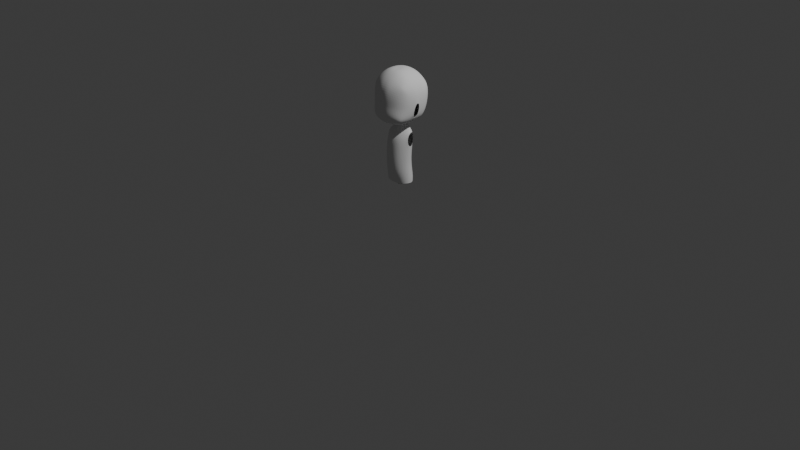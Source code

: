 # Source: Untitled.blend  (saved by Blender 4.5.91; exported with 4.5.12 LTS)
import bpy
from mathutils import Matrix  # noqa: F401  (used for matrix-valued properties, if any)

bpy.ops.wm.read_factory_settings(use_empty=True)
scene = bpy.context.scene
scene.name = 'Scene'

# ---- collections
col_collection = bpy.data.collections.new('Collection'); scene.collection.children.link(col_collection)

# ---- world
world_world = bpy.data.worlds.new('World'); scene.world = world_world
world_world.use_nodes = True; world_world.node_tree.nodes.clear()
_N = world_world.node_tree.nodes; _L = world_world.node_tree.links
n0 = _N.new('ShaderNodeOutputWorld'); n0.name = 'World Output'; n0.location = (200, 100)
n1 = _N.new('ShaderNodeBackground'); n1.name = 'Background'; n1.location = (-200, 100)
n1.inputs[0].default_value = (0.05088, 0.05088, 0.05088, 1.0)
_L.new(n1.outputs[0], n0.inputs[0])
n0.is_active_output = True
world_world.color = (0.05088, 0.05088, 0.05088)
world_world.sun_shadow_jitter_overblur = 0.0

# ---- cameras
cam_camera = bpy.data.cameras.new('Camera')
cam_camera.clip_end = 100.0
cam_camera.ortho_scale = 7.314

# ---- lights
light_light = bpy.data.lights.new('Light', 'POINT')
light_light.energy = 1000.0
light_light.shadow_soft_size = 0.1

# ---- meshes
me_plane_001 = bpy.data.meshes.new('Plane.001')
me_plane_001.from_pydata([(0.0, 0.008247, 1.448), (0.04225, 0.008607, 1.446), (0.0, -0.009192, 1.361), (0.03961, -0.008385, 1.359), (0.0921, 0.02091, 1.436), (0.08776, 0.0048, 1.351), (0.1512, 0.0456, 1.419), (0.1464, 0.0333, 1.34), (0.1951, 0.07607, 1.328), (0.1974, 0.08349, 1.4), (0.1579, 0.07549, 1.48), (0.1963, 0.09405, 1.449), (0.09955, 0.05984, 1.505), (0.04716, 0.05178, 1.517), (0.0, 0.05142, 1.521), (0.0, -0.01269, 1.274), (0.03897, -0.01051, 1.271), (0.142, 0.0319, 1.261), (0.08596, 0.003419, 1.266), (0.1891, 0.07332, 1.256), (0.0, -0.01635, 1.206), (0.03881, -0.01543, 1.204), (0.08456, -0.003456, 1.202), (0.0, -0.009211, 1.149), (0.03908, -0.009291, 1.148), (0.03986, 0.02477, 1.099), (0.0, 0.02436, 1.099), (0.139, 0.02374, 1.202), (0.08429, 0.0009182, 1.149), (0.1849, 0.06553, 1.202), (0.1373, 0.02373, 1.154), (0.1801, 0.0598, 1.158), (0.08469, 0.03289, 1.103), (0.1357, 0.04698, 1.113), (0.1714, 0.06367, 1.127), (0.05012, 0.1076, 1.568), (0.0, 0.1065, 1.572), (0.1059, 0.1129, 1.553), (0.1665, 0.1221, 1.517), (0.2114, 0.1309, 1.46), (0.2261, 0.1307, 1.391), (0.226, 0.1265, 1.316), (0.2187, 0.1219, 1.249), (0.2114, 0.1153, 1.2), (0.2014, 0.1093, 1.155), (0.1792, 0.103, 1.116), (0.1366, 0.09411, 1.088), (0.08179, 0.09031, 1.071), (0.03823, 0.08311, 1.064), (0.2379, 0.3225, 1.236), (0.05187, 0.1572, 1.593), (0.0, 0.1555, 1.593), (0.05212, 0.2025, 1.599), (0.0, 0.1999, 1.594), (0.05212, 0.2525, 1.602), (0.0, 0.2519, 1.603), (0.05212, 0.3108, 1.592), (0.0, 0.3113, 1.597), (0.05212, 0.371, 1.567), (0.0, 0.3715, 1.571), (0.05212, 0.428, 1.515), (0.0, 0.4283, 1.519), (0.0522, 0.4667, 1.44), (0.0, 0.4671, 1.443), (0.1092, 0.1605, 1.575), (0.1101, 0.2039, 1.582), (0.1105, 0.2515, 1.582), (0.2391, 0.2761, 1.231), (0.1105, 0.3656, 1.55), (0.1105, 0.4189, 1.502), (0.1102, 0.4549, 1.431), (0.1714, 0.1667, 1.534), (0.1746, 0.2063, 1.538), (0.1768, 0.2498, 1.538), (0.1773, 0.301, 1.531), (0.1773, 0.3545, 1.514), (0.1105, 0.3073, 1.573), (0.2401, 0.2531, 1.233), (0.2301, 0.243, 1.183), (0.225, 0.2197, 1.167), (0.1758, 0.4007, 1.477), (0.1769, 0.4271, 1.413), (0.2212, 0.1737, 1.467), (0.2262, 0.2115, 1.467), (0.2272, 0.2497, 1.466), (0.2272, 0.2945, 1.463), (0.2258, 0.3419, 1.458), (0.217, 0.3804, 1.448), (0.2256, 0.3861, 1.393), (0.0, 0.08126, 1.063), (0.03087, 0.1555, 1.048), (0.06934, 0.1748, 1.055), (0.1337, 0.1609, 1.075), (0.1837, 0.1607, 1.109), (0.2123, 0.1697, 1.153), (0.2223, 0.1641, 1.198), (0.231, 0.1678, 1.247), (0.2393, 0.1748, 1.31), (0.24, 0.1768, 1.389), (0.2467, 0.2141, 1.385), (0.2475, 0.2473, 1.385), (0.2476, 0.2871, 1.385), (0.2453, 0.3347, 1.387), (0.2473, 0.2126, 1.304), (0.2398, 0.1955, 1.247), (0.2322, 0.1903, 1.202), (0.2267, 0.1965, 1.173), (0.2483, 0.2469, 1.303), (0.2484, 0.2817, 1.306), (0.2463, 0.3296, 1.31), (0.2248, 0.3848, 1.317), (0.1749, 0.4341, 1.333), (0.1083, 0.4674, 1.347), (0.2139, 0.216, 1.147), (0.1868, 0.2145, 1.11), (0.1377, 0.216, 1.076), (0.08489, 0.2203, 1.06), (0.2235, 0.2604, 1.168), (0.1475, 0.2657, 1.088), (0.1948, 0.2634, 1.122), (0.2243, 0.3134, 1.175), (0.2031, 0.3108, 1.136), (0.1729, 0.3169, 1.113), (0.2182, 0.3767, 1.244), (0.2073, 0.3631, 1.182), (0.192, 0.3454, 1.142), (0.1071, 0.4576, 1.265), (0.1724, 0.4254, 1.256), (0.1659, 0.4064, 1.189), (0.1525, 0.378, 1.142), (0.05227, 0.4804, 1.355), (0.0, 0.4808, 1.357), (0.05265, 0.4717, 1.271), (0.0, 0.4726, 1.273), (0.1056, 0.4327, 1.197), (0.05333, 0.4463, 1.202), (0.0, 0.4477, 1.204), (0.0996, 0.3983, 1.146), (0.05174, 0.4083, 1.15), (0.0, 0.4097, 1.151), (0.1289, 0.3313, 1.104), (0.09078, 0.2665, 1.072), (0.08761, 0.3494, 1.105), (0.04657, 0.3598, 1.106), (0.0, 0.3642, 1.108), (0.06527, 0.2971, 1.077), (0.03484, 0.3185, 1.08), (0.0, 0.3308, 1.079), (0.0, 0.1456, 1.047), (0.0245, 0.1903, 1.041), (0.0, 0.1809, 1.035), (0.04859, 0.2032, 1.045), (0.06743, 0.2237, 1.05), (0.06724, 0.2544, 1.058), (0.0542, 0.2823, 1.064), (0.02933, 0.3044, 1.063), (0.0, 0.3187, 1.057), (0.02168, 0.2023, 1.026), (0.0, 0.192, 1.015), (0.04191, 0.2133, 1.032), (0.06105, 0.2293, 1.035), (0.06508, 0.2502, 1.041), (0.05424, 0.2736, 1.047), (0.02881, 0.293, 1.048), (0.0, 0.3063, 1.045), (0.02286, 0.1992, 1.005), (0.0, 0.1904, 0.9993), (0.0444, 0.2107, 1.007), (0.06442, 0.2307, 1.012), (0.07132, 0.2512, 1.02), (0.06107, 0.2726, 1.026), (0.03159, 0.2912, 1.028), (0.0, 0.3043, 1.028), (0.02963, 0.1828, 0.9743), (0.0, 0.175, 0.9722), (0.0572, 0.1973, 0.9801), (0.07945, 0.2238, 0.9907), (0.08975, 0.2517, 1.001), (0.08188, 0.278, 1.006), (0.04325, 0.2997, 1.006), (0.0, 0.3139, 1.006), (0.04218, 0.1578, 0.9374), (0.0, 0.1491, 0.9341), (0.07811, 0.1804, 0.9486), (0.1033, 0.2141, 0.9687), (0.1123, 0.2523, 0.9865), (0.1025, 0.2876, 0.9872), (0.0569, 0.3126, 0.9816), (0.0, 0.3272, 0.9749), (0.05505, 0.136, 0.8861), (0.0, 0.1265, 0.8822), (0.1014, 0.165, 0.9013), (0.1338, 0.2052, 0.9321), (0.1324, 0.2527, 0.9705), (0.1092, 0.2991, 0.9539), (0.05846, 0.3268, 0.9373), (0.0, 0.3401, 0.9231), (0.06036, 0.1212, 0.8122), (0.0, 0.111, 0.8084), (0.1093, 0.1544, 0.8238), (0.1431, 0.2, 0.8394), (0.0, 0.3391, 0.8412), (0.1042, 0.1429, 0.7219), (0.135, 0.1896, 0.7291), (0.1435, 0.2475, 0.8197), (0.1391, 0.2397, 0.73), (0.1066, 0.2911, 0.7403), (0.05828, 0.3276, 0.851), (0.0, 0.3322, 0.7394), (0.11, 0.3016, 0.8559), (0.05704, 0.3182, 0.7398), (0.05872, 0.1098, 0.7162), (0.0, 0.1001, 0.7148), (0.09783, 0.1401, 0.6305), (0.1296, 0.1858, 0.6334), (0.1378, 0.2418, 0.6378), (0.101, 0.2938, 0.6426), (0.0, 0.3403, 0.6454), (0.05178, 0.3241, 0.6444), (0.05388, 0.1087, 0.6284), (0.0, 0.09901, 0.6273), (0.09735, 0.1461, 0.5501), (0.1334, 0.1909, 0.5524), (0.145, 0.2486, 0.5555), (0.09899, 0.3054, 0.5563), (0.0, 0.3599, 0.5589), (0.04757, 0.3409, 0.5576), (0.05225, 0.1169, 0.5469), (0.0, 0.108, 0.5467), (0.1012, 0.1588, 0.479), (0.138, 0.1982, 0.4827), (0.1512, 0.2537, 0.4843), (0.1054, 0.3119, 0.4821), (0.0, 0.3692, 0.4888), (0.04543, 0.3514, 0.4788), (0.05332, 0.1403, 0.4676), (0.0, 0.1317, 0.4751), (0.03572, 0.1563, 0.4293), (0.0, 0.1561, 0.4309), (0.06551, 0.1545, 0.4341), (0.1047, 0.1677, 0.4385), (0.1393, 0.2014, 0.4418), (0.1513, 0.2518, 0.4434), (0.1108, 0.3029, 0.4409), (0.05193, 0.3335, 0.4335), (0.0, 0.3615, 0.4576), (0.0, 0.3405, 0.4301), (0.02966, 0.1794, 0.4109), (0.03216, 0.2091, 0.3973), (0.03467, 0.2466, 0.3912), (0.03717, 0.2864, 0.3979), (0.03968, 0.3174, 0.4117), (0.0, 0.1792, 0.4108), (0.0, 0.2091, 0.3973), (0.0, 0.2466, 0.3912), (0.0, 0.2864, 0.3979), (0.0, 0.3177, 0.4119)], [(113, 79)], [(2, 3, 1, 0), (16, 15, 20, 21), (1, 3, 5, 4), (4, 5, 7, 6), (6, 7, 8, 9), (21, 20, 23, 24), (6, 9, 11, 10), (4, 6, 10, 12), (1, 4, 12, 13), (0, 1, 13, 14), (3, 2, 15, 16), (23, 26, 25, 24), (7, 5, 18, 17), (17, 19, 8, 7), (3, 16, 18, 5), (16, 21, 22, 18), (19, 17, 27, 29), (27, 17, 18, 22), (28, 22, 21, 24), (27, 22, 28, 30), (29, 27, 30, 31), (32, 28, 24, 25), (30, 28, 32, 33), (31, 30, 33, 34), (14, 13, 35, 36), (37, 35, 13, 12), (38, 37, 12, 10), (39, 38, 10, 11), (40, 39, 11, 9), (41, 40, 9, 8), (42, 41, 8, 19), (29, 43, 42, 19), (31, 44, 43, 29), (34, 45, 44, 31), (46, 45, 34, 33), (47, 46, 33, 32), (48, 47, 32, 25), (26, 89, 48, 25), (36, 35, 50, 51), (51, 50, 52, 53), (53, 52, 54, 55), (55, 54, 56, 57), (57, 56, 58, 59), (59, 58, 60, 61), (61, 60, 62, 63), (37, 64, 50, 35), (52, 50, 64, 65), (54, 52, 65, 66), (56, 54, 66, 76), (58, 56, 76, 68), (60, 58, 68, 69), (62, 60, 69, 70), (38, 71, 64, 37), (65, 64, 71, 72), (66, 65, 72, 73), (76, 66, 73, 74), (94, 113, 117, 78, 79, 106), (115, 118, 119, 114), (114, 119, 117, 113), (68, 76, 74, 75), (75, 80, 69, 68), (70, 69, 80, 81), (39, 82, 71, 38), (72, 71, 82, 83), (73, 72, 83, 84), (84, 85, 74, 73), (74, 85, 86, 75), (80, 75, 86, 87), (81, 80, 87, 88), (90, 48, 89, 148), (91, 47, 48, 90), (92, 46, 47, 91), (93, 45, 46, 92), (94, 44, 45, 93), (95, 43, 44, 94), (96, 42, 43, 95), (97, 41, 42, 96), (98, 40, 41, 97), (40, 98, 82, 39), (83, 82, 98, 99), (84, 83, 99, 100), (85, 84, 100, 101), (86, 85, 101, 102), (86, 102, 88, 87), (103, 99, 98, 97), (104, 103, 97, 96), (105, 104, 96, 95), (106, 105, 95, 94), (100, 99, 103, 107), (101, 100, 107, 108), (102, 101, 108, 109), (110, 88, 102, 109), (111, 81, 88, 110), (112, 70, 81, 111), (114, 113, 94, 93), (115, 114, 93, 92), (116, 115, 92, 91), (67, 77, 78, 117), (107, 77, 67, 108), (49, 109, 108, 67), (117, 120, 49, 67), (119, 121, 120, 117), (118, 122, 121, 119), (123, 110, 109, 49), (123, 49, 120, 124), (121, 125, 124, 120), (127, 111, 110, 123), (112, 111, 127, 126), (124, 128, 127, 123), (125, 129, 128, 124), (122, 125, 121), (130, 62, 70, 112), (63, 62, 130, 131), (126, 132, 130, 112), (131, 130, 132, 133), (128, 134, 126, 127), (132, 126, 134, 135), (133, 132, 135, 136), (129, 137, 134, 128), (135, 134, 137, 138), (136, 135, 138, 139), (129, 125, 122, 140), (118, 141, 140, 122), (118, 115, 116, 141), (137, 129, 140, 142), (138, 137, 142, 143), (139, 138, 143, 144), (141, 145, 142, 140), (143, 142, 145, 146), (144, 143, 146, 147), (149, 90, 148, 150), (91, 90, 149, 151), (116, 91, 151, 152), (141, 116, 152, 153), (147, 146, 155, 156), (155, 146, 145, 154), (145, 141, 153, 154), (149, 150, 158, 157), (151, 149, 157, 159), (152, 151, 159, 160), (153, 152, 160, 161), (154, 153, 161, 162), (155, 154, 162, 163), (156, 155, 163, 164), (157, 158, 166, 165), (159, 157, 165, 167), (160, 159, 167, 168), (161, 160, 168, 169), (162, 161, 169, 170), (163, 162, 170, 171), (164, 163, 171, 172), (165, 166, 174, 173), (167, 165, 173, 175), (168, 167, 175, 176), (169, 168, 176, 177), (170, 169, 177, 178), (171, 170, 178, 179), (172, 171, 179, 180), (173, 174, 182, 181), (175, 173, 181, 183), (176, 175, 183, 184), (177, 176, 184, 185), (178, 177, 185, 186), (179, 178, 186, 187), (180, 179, 187, 188), (181, 182, 190, 189), (183, 181, 189, 191), (184, 183, 191, 192), (185, 184, 192, 193), (186, 185, 193, 194), (187, 186, 194, 195), (188, 187, 195, 196), (189, 190, 198, 197), (191, 189, 197, 199), (192, 191, 199, 200), (195, 194, 209, 207), (196, 195, 207, 201), (200, 199, 202, 203), (200, 203, 205, 204), (206, 209, 204, 205), (210, 207, 209, 206), (210, 208, 201, 207), (197, 198, 212, 211), (197, 211, 202, 199), (211, 212, 220, 219), (210, 206, 216, 218), (206, 205, 215, 216), (205, 203, 214, 215), (202, 211, 219, 213), (203, 202, 213, 214), (208, 210, 218, 217), (216, 215, 223, 224), (221, 227, 235, 229), (214, 213, 221, 222), (219, 220, 228, 227), (218, 216, 224, 226), (215, 214, 222, 223), (213, 219, 227, 221), (217, 218, 226, 225), (225, 226, 234, 233), (224, 223, 231, 232), (222, 221, 229, 230), (227, 228, 236, 235), (226, 224, 232, 234), (223, 222, 230, 231), (235, 236, 238, 237), (235, 237, 239), (240, 229, 235, 239), (230, 229, 240, 241), (230, 241, 242, 231), (231, 242, 243, 232), (234, 232, 243, 244), (233, 234, 245), (244, 246, 245, 234), (247, 237, 238, 252), (244, 251, 256, 246), (251, 250, 255, 256), (250, 249, 254, 255), (249, 248, 253, 254), (248, 247, 252, 253)])
_uv = me_plane_001.uv_layers.new(name='UVMap')
_uv.uv.foreach_set('vector', [0.0, 0.0, 1.0, 0.0, 1.0, 1.0, 0.0, 1.0, 0.0, 0.0, 0.0, 0.0, 0.0, 0.0, 0.0, 0.0, 1.0, 1.0, 1.0, 0.0, 1.0, 0.0, 1.0, 1.0, 1.0, 1.0, 1.0, 0.0, 1.0, 0.0, 1.0, 1.0, 1.0, 1.0, 1.0, 0.0, 1.0, 0.0, 1.0, 1.0, 0.0, 0.0, 0.0, 0.0, 0.0, 0.0, 0.0, 0.0, 1.0, 1.0, 1.0, 1.0, 1.0, 1.0, 1.0, 1.0, 1.0, 1.0, 1.0, 1.0, 1.0, 1.0, 0.0, 0.0, 1.0, 1.0, 1.0, 1.0, 0.0, 0.0, 0.0, 0.0, 0.0, 1.0, 1.0, 1.0, 0.0, 0.0, 0.0, 0.0, 1.0, 0.0, 0.0, 0.0, 0.0, 0.0, 1.0, 0.0, 0.0, 0.0, 0.0, 0.0, 0.0, 0.0, 0.0, 0.0, 0.0, 0.0, 0.0, 0.0, 0.0, 0.0, 0.0, 0.0, 0.0, 0.0, 0.0, 0.0, 0.0, 0.0, 0.0, 0.0, 0.0, 0.0, 0.0, 0.0, 0.0, 0.0, 0.0, 0.0, 0.0, 0.0, 0.0, 0.0, 0.0, 0.0, 0.0, 0.0, 0.0, 0.0, 0.0, 0.0, 0.0, 0.0, 0.0, 0.0, 0.0, 0.0, 0.0, 0.0, 0.0, 0.0, 0.0, 0.0, 0.0, 0.0, 0.0, 0.0, 0.0, 0.0, 0.0, 0.0, 0.0, 0.0, 0.0, 0.0, 0.0, 0.0, 0.0, 0.0, 0.0, 0.0, 0.0, 0.0, 0.0, 0.0, 0.0, 0.0, 0.0, 0.0, 0.0, 0.0, 0.0, 0.0, 0.0, 0.0, 0.0, 0.0, 0.0, 0.0, 0.0, 0.0, 0.0, 0.0, 0.0, 0.0, 0.0, 0.0, 0.0, 0.0, 0.0, 0.0, 0.0, 0.0, 0.0, 0.0, 0.0, 0.0, 0.0, 0.0, 0.0, 0.0, 0.0, 0.0, 0.0, 0.0, 0.0, 0.0, 0.0, 0.0, 0.0, 0.0, 0.0, 0.0, 1.0, 1.0, 0.0, 0.0, 0.0, 0.0, 1.0, 1.0, 1.0, 1.0, 0.0, 0.0, 0.0, 0.0, 1.0, 1.0, 1.0, 1.0, 0.0, 0.0, 0.0, 0.0, 1.0, 1.0, 1.0, 0.0, 0.0, 0.0, 0.0, 0.0, 1.0, 0.0, 0.0, 0.0, 0.0, 0.0, 0.0, 0.0, 0.0, 0.0, 0.0, 0.0, 0.0, 0.0, 0.0, 0.0, 0.0, 0.0, 0.0, 0.0, 0.0, 0.0, 0.0, 0.0, 0.0, 0.0, 0.0, 0.0, 0.0, 0.0, 0.0, 0.0, 0.0, 0.0, 0.0, 0.0, 0.0, 0.0, 0.0, 0.0, 0.0, 0.0, 0.0, 0.0, 0.0, 0.0, 0.0, 0.0, 0.0, 0.0, 0.0, 0.0, 0.0, 0.0, 0.0, 0.0, 0.0, 0.0, 0.0, 0.0, 0.0, 0.0, 0.0, 0.0, 0.0, 0.0, 0.0, 0.0, 0.0, 0.0, 0.0, 0.0, 0.0, 0.0, 0.0, 0.0, 0.0, 0.0, 0.0, 0.0, 0.0, 0.0, 0.0, 0.0, 0.0, 0.0, 0.0, 0.0, 0.0, 0.0, 0.0, 0.0, 0.0, 0.0, 0.0, 0.0, 0.0, 0.0, 0.0, 0.0, 0.0, 0.0, 0.0, 0.0, 0.0, 0.0, 0.0, 0.0, 0.0, 0.0, 0.0, 0.0, 0.0, 0.0, 0.0, 0.0, 0.0, 0.0, 0.0, 0.0, 0.0, 0.0, 0.0, 0.0, 0.0, 0.0, 0.0, 0.0, 0.0, 0.0, 0.0, 0.0, 0.0, 0.0, 0.0, 0.0, 0.0, 0.0, 0.0, 0.0, 0.0, 0.0, 0.0, 0.0, 0.0, 0.0, 0.0, 0.0, 0.0, 0.0, 0.0, 0.0, 0.0, 0.0, 0.0, 0.0, 0.0, 0.0, 0.0, 0.0, 0.0, 0.0, 0.0, 0.0, 0.0, 0.0, 0.0, 0.0, 0.0, 0.0, 0.0, 0.0, 0.0, 0.0, 0.0, 0.0, 0.0, 0.0, 0.0, 0.0, 0.0, 0.0, 0.0, 0.0, 0.0, 0.0, 0.0, 0.0, 0.0, 0.0, 0.0, 0.0, 0.0, 0.0, 0.0, 0.0, 0.0, 0.0, 0.0, 0.0, 0.0, 0.0, 0.0, 0.0, 0.0, 0.0, 0.0, 0.0, 0.0, 0.0, 0.0, 0.0, 0.0, 0.0, 0.0, 0.0, 0.0, 0.0, 0.0, 0.0, 0.0, 0.0, 0.0, 0.0, 0.0, 0.0, 0.0, 0.0, 0.0, 0.0, 0.0, 0.0, 0.0, 0.0, 0.0, 0.0, 0.0, 0.0, 0.0, 0.0, 0.0, 0.0, 0.0, 0.0, 0.0, 0.0, 0.0, 0.0, 0.0, 0.0, 0.0, 0.0, 0.0, 0.0, 0.0, 0.0, 0.0, 0.0, 0.0, 0.0, 0.0, 0.0, 0.0, 0.0, 0.0, 0.0, 0.0, 0.0, 0.0, 0.0, 0.0, 0.0, 0.0, 0.0, 0.0, 0.0, 0.0, 0.0, 0.0, 0.0, 0.0, 0.0, 0.0, 0.0, 0.0, 0.0, 0.0, 0.0, 0.0, 0.0, 0.0, 0.0, 0.0, 0.0, 0.0, 0.0, 0.0, 0.0, 0.0, 0.0, 0.0, 0.0, 0.0, 0.0, 0.0, 0.0, 0.0, 0.0, 0.0, 0.0, 0.0, 0.0, 0.0, 0.0, 0.0, 0.0, 0.0, 0.0, 0.0, 0.0, 0.0, 0.0, 0.0, 0.0, 0.0, 0.0, 0.0, 0.0, 0.0, 0.0, 0.0, 0.0, 0.0, 0.0, 0.0, 0.0, 0.0, 0.0, 0.0, 0.0, 0.0, 0.0, 0.0, 0.0, 0.0, 0.0, 0.0, 0.0, 0.0, 0.0, 0.0, 0.0, 0.0, 0.0, 0.0, 0.0, 0.0, 0.0, 0.0, 0.0, 0.0, 0.0, 0.0, 0.0, 0.0, 0.0, 0.0, 0.0, 0.0, 0.0, 0.0, 0.0, 0.0, 0.0, 0.0, 0.0, 0.0, 0.0, 0.0, 0.0, 0.0, 0.0, 0.0, 0.0, 0.0, 0.0, 0.0, 0.0, 0.0, 0.0, 0.0, 0.0, 0.0, 0.0, 0.0, 0.0, 0.0, 0.0, 0.0, 0.0, 0.0, 0.0, 0.0, 0.0, 0.0, 0.0, 0.0, 0.0, 0.0, 0.0, 0.0, 0.0, 0.0, 0.0, 0.0, 0.0, 0.0, 0.0, 0.0, 0.0, 0.0, 0.0, 0.0, 0.0, 0.0, 0.0, 0.0, 0.0, 0.0, 0.0, 0.0, 0.0, 0.0, 0.0, 0.0, 0.0, 0.0, 0.0, 0.0, 0.0, 0.0, 0.0, 0.0, 0.0, 0.0, 0.0, 0.0, 0.0, 0.0, 0.0, 0.0, 0.0, 0.0, 0.0, 0.0, 0.0, 0.0, 0.0, 0.0, 0.0, 0.0, 0.0, 0.0, 0.0, 0.0, 0.0, 0.0, 0.0, 0.0, 0.0, 0.0, 0.0, 0.0, 0.0, 0.0, 0.0, 0.0, 0.0, 0.0, 0.0, 0.0, 0.0, 0.0, 0.0, 0.0, 0.0, 0.0, 0.0, 0.0, 0.0, 0.0, 0.0, 0.0, 0.0, 0.0, 0.0, 0.0, 0.0, 0.0, 0.0, 0.0, 0.0, 0.0, 0.0, 0.0, 0.0, 0.0, 0.0, 0.0, 0.0, 0.0, 0.0, 0.0, 0.0, 0.0, 0.0, 0.0, 0.0, 0.0, 0.0, 0.0, 0.0, 0.0, 0.0, 0.0, 0.0, 0.0, 0.0, 0.0, 0.0, 0.0, 0.0, 0.0, 0.0, 0.0, 0.0, 0.0, 0.0, 0.0, 0.0, 0.0, 0.0, 0.0, 0.0, 0.0, 0.0, 0.0, 0.0, 0.0, 0.0, 0.0, 0.0, 0.0, 0.0, 0.0, 0.0, 0.0, 0.0, 0.0, 0.0, 0.0, 0.0, 0.0, 0.0, 0.0, 0.0, 0.0, 0.0, 0.0, 0.0, 0.0, 0.0, 0.0, 0.0, 0.0, 0.0, 0.0, 0.0, 0.0, 0.0, 0.0, 0.0, 0.0, 0.0, 0.0, 0.0, 0.0, 0.0, 0.0, 0.0, 0.0, 0.0, 0.0, 0.0, 0.0, 0.0, 0.0, 0.0, 0.0, 0.0, 0.0, 0.0, 0.0, 0.0, 0.0, 0.0, 0.0, 0.0, 0.0, 0.0, 0.0, 0.0, 0.0, 0.0, 0.0, 0.0, 0.0, 0.0, 0.0, 0.0, 0.0, 0.0, 0.0, 0.0, 0.0, 0.0, 0.0, 0.0, 0.0, 0.0, 0.0, 0.0, 0.0, 0.0, 0.0, 0.0, 0.0, 0.0, 0.0, 0.0, 0.0, 0.0, 0.0, 0.0, 0.0, 0.0, 0.0, 0.0, 0.0, 0.0, 0.0, 0.0, 0.0, 0.0, 0.0, 0.0, 0.0, 0.0, 0.0, 0.0, 0.0, 0.0, 0.0, 0.0, 0.0, 0.0, 0.0, 0.0, 0.0, 0.0, 0.0, 0.0, 0.0, 0.0, 0.0, 0.0, 0.0, 0.0, 0.0, 0.0, 0.0, 0.0, 0.0, 0.0, 0.0, 0.0, 0.0, 0.0, 0.0, 0.0, 0.0, 0.0, 0.0, 0.0, 0.0, 0.0, 0.0, 0.0, 0.0, 0.0, 0.0, 0.0, 0.0, 0.0, 0.0, 0.0, 0.0, 0.0, 0.0, 0.0, 0.0, 0.0, 0.0, 0.0, 0.0, 0.0, 0.0, 0.0, 0.0, 0.0, 0.0, 0.0, 0.0, 0.0, 0.0, 0.0, 0.0, 0.0, 0.0, 0.0, 0.0, 0.0, 0.0, 0.0, 0.0, 0.0, 0.0, 0.0, 0.0, 0.0, 0.0, 0.0, 0.0, 0.0, 0.0, 0.0, 0.0, 0.0, 0.0, 0.0, 0.0, 0.0, 0.0, 0.0, 0.0, 0.0, 0.0, 0.0, 0.0, 0.0, 0.0, 0.0, 0.0, 0.0, 0.0, 0.0, 0.0, 0.0, 0.0, 0.0, 0.0, 0.0, 0.0, 0.0, 0.0, 0.0, 0.0, 0.0, 0.0, 0.0, 0.0, 0.0, 0.0, 0.0, 0.0, 0.0, 0.0, 0.0, 0.0, 0.0, 0.0, 0.0, 0.0, 0.0, 0.0, 0.0, 0.0, 0.0, 0.0, 0.0, 0.0, 0.0, 0.0, 0.0, 0.0, 0.0, 0.0, 0.0, 0.0, 0.0, 0.0, 0.0, 0.0, 0.0, 0.0, 0.0, 0.0, 0.0, 0.0, 0.0, 0.0, 0.0, 0.0, 0.0, 0.0, 0.0, 0.0, 0.0, 0.0, 0.0, 0.0, 0.0, 0.0, 0.0, 0.0, 0.0, 0.0, 0.0, 0.0, 0.0, 0.0, 0.0, 0.0, 0.0, 0.0, 0.0, 0.0, 0.0, 0.0, 0.0, 0.0, 0.0, 0.0, 0.0, 0.0, 0.0, 0.0, 0.0, 0.0, 0.0, 0.0, 0.0, 0.0, 0.0, 0.0, 0.0, 0.0, 0.0, 0.0, 0.0, 0.0, 0.0, 0.0, 0.0, 0.0, 0.0, 0.0, 0.0, 0.0, 0.0, 0.0, 0.0, 0.0, 0.0, 0.0, 0.0, 0.0, 0.0, 0.0, 0.0, 0.0, 0.0, 0.0, 0.0, 0.0, 0.0, 0.0, 0.0, 0.0, 0.0, 0.0, 0.0, 0.0, 0.0, 0.0, 0.0, 0.0, 0.0, 0.0, 0.0, 0.0, 0.0, 0.0, 0.0, 0.0, 0.0, 0.0, 0.0, 0.0, 0.0, 0.0, 0.0, 0.0, 0.0, 0.0, 0.0, 0.0, 0.0, 0.0, 0.0, 0.0, 0.0, 0.0, 0.0, 0.0, 0.0, 0.0, 0.0, 0.0, 0.0, 0.0, 0.0, 0.0, 0.0, 0.0, 0.0, 0.0, 0.0, 0.0, 0.0, 0.0, 0.0, 0.0, 0.0, 0.0, 0.0, 0.0, 0.0, 0.0, 0.0, 0.0, 0.0, 0.0, 0.0, 0.0, 0.0, 0.0, 0.0, 0.0, 0.0, 0.0, 0.0, 0.0, 0.0, 0.0, 0.0, 0.0, 0.0, 0.0, 0.0, 0.0, 0.0, 0.0, 0.0, 0.0, 0.0, 0.0, 0.0, 0.0, 0.0, 0.0, 0.0, 0.0, 0.0, 0.0, 0.0, 0.0, 0.0, 0.0, 0.0, 0.0, 0.0, 0.0, 0.0, 0.0, 0.0, 0.0, 0.0, 0.0, 0.0, 0.0, 0.0, 0.0, 0.0, 0.0, 0.0, 0.0, 0.0, 0.0, 0.0, 0.0, 0.0, 0.0, 0.0, 0.0, 0.0, 0.0, 0.0, 0.0, 0.0, 0.0, 0.0, 0.0, 0.0, 0.0, 0.0, 0.0, 0.0, 0.0, 0.0, 0.0, 0.0, 0.0, 0.0, 0.0, 0.0, 0.0, 0.0, 0.0, 0.0, 0.0, 0.0, 0.0, 0.0, 0.0, 0.0, 0.0, 0.0, 0.0, 0.0, 0.0, 0.0, 0.0, 0.0, 0.0, 0.0, 0.0, 0.0, 0.0, 0.0, 0.0, 0.0, 0.0, 0.0, 0.0, 0.0, 0.0, 0.0, 0.0, 0.0, 0.0, 0.0, 0.0, 0.0, 0.0, 0.0, 0.0, 0.0, 0.0, 0.0, 0.0, 0.0, 0.0, 0.0, 0.0, 0.0, 0.0, 0.0, 0.0, 0.0, 0.0, 0.0, 0.0, 0.0, 0.0, 0.0, 0.0, 0.0, 0.0, 0.0, 0.0, 0.0, 0.0, 0.0, 0.0, 0.0, 0.0, 0.0, 0.0, 0.0, 0.0, 0.0, 0.0, 0.0, 0.0, 0.0, 0.0, 0.0, 0.0, 0.0, 0.0, 0.0, 0.0, 0.0, 0.0, 0.0, 0.0, 0.0, 0.0, 0.0, 0.0, 0.0, 0.0, 0.0, 0.0, 0.0, 0.0, 0.0, 0.0, 0.0, 0.0, 0.0, 0.0, 0.0, 0.0, 0.0, 0.0, 0.0, 0.0, 0.0, 0.0, 0.0, 0.0, 0.0, 0.0, 0.0, 0.0, 0.0, 0.0, 0.0, 0.0, 0.0, 0.0, 0.0, 0.0, 0.0, 0.0, 0.0, 0.0, 0.0, 0.0, 0.0, 0.0, 0.0, 0.0, 0.0, 0.0, 0.0, 0.0, 0.0, 0.0, 0.0, 0.0, 0.0, 0.0, 0.0, 0.0, 0.0, 0.0, 0.0, 0.0, 0.0, 0.0, 0.0, 0.0, 0.0, 0.0, 0.0, 0.0, 0.0, 0.0, 0.0, 0.0, 0.0, 0.0, 0.0, 0.0, 0.0, 0.0, 0.0, 0.0, 0.0, 0.0, 0.0, 0.0, 0.0, 0.0, 0.0, 0.0, 0.0, 0.0, 0.0, 0.0, 0.0, 0.0, 0.0, 0.0, 0.0, 0.0, 0.0, 0.0, 0.0, 0.0, 0.0, 0.0, 0.0, 0.0, 0.0, 0.0, 0.0, 0.0, 0.0, 0.0, 0.0, 0.0, 0.0, 0.0, 0.0, 0.0, 0.0, 0.0, 0.0, 0.0, 0.0, 0.0, 0.0, 0.0, 0.0, 0.0, 0.0, 0.0, 0.0, 0.0, 0.0, 0.0, 0.0, 0.0, 0.0, 0.0, 0.0, 0.0, 0.0, 0.0, 0.0, 0.0, 0.0, 0.0, 0.0, 0.0, 0.0, 0.0, 0.0, 0.0, 0.0, 0.0, 0.0, 0.0, 0.0, 0.0, 0.0, 0.0, 0.0, 0.0, 0.0, 0.0, 0.0, 0.0, 0.0, 0.0, 0.0, 0.0, 0.0, 0.0, 0.0, 0.0, 0.0, 0.0, 0.0, 0.0, 0.0, 0.0, 0.0, 0.0, 0.0, 0.0, 0.0, 0.0, 0.0, 0.0, 0.0, 0.0, 0.0, 0.0, 0.0, 0.0, 0.0, 0.0, 0.0, 0.0, 0.0, 0.0, 0.0, 0.0, 0.0, 0.0, 0.0, 0.0, 0.0, 0.0, 0.0, 0.0, 0.0, 0.0, 0.0, 0.0, 0.0, 0.0, 0.0, 0.0, 0.0, 0.0, 0.0, 0.0, 0.0, 0.0, 0.0, 0.0, 0.0, 0.0, 0.0, 0.0, 0.0, 0.0, 0.0, 0.0, 0.0, 0.0, 0.0, 0.0, 0.0, 0.0, 0.0, 0.0, 0.0, 0.0, 0.0, 0.0, 0.0, 0.0, 0.0, 0.0, 0.0, 0.0, 0.0, 0.0, 0.0, 0.0, 0.0, 0.0, 0.0, 0.0, 0.0, 0.0, 0.0, 0.0, 0.0, 0.0, 0.0, 0.0, 0.0, 0.0, 0.0, 0.0, 0.0, 0.0, 0.0, 0.0, 0.0, 0.0, 0.0, 0.0, 0.0, 0.0, 0.0, 0.0, 0.0, 0.0, 0.0, 0.0, 0.0, 0.0, 0.0, 0.0, 0.0, 0.0, 0.0, 0.0, 0.0, 0.0, 0.0, 0.0, 0.0, 0.0, 0.0, 0.0, 0.0, 0.0, 0.0, 0.0, 0.0, 0.0, 0.0, 0.0, 0.0, 0.0, 0.0, 0.0, 0.0, 0.0, 0.0, 0.0, 0.0, 0.0, 0.0, 0.0, 0.0, 0.0, 0.0, 0.0, 0.0, 0.0, 0.0, 0.0, 0.0, 0.0, 0.0, 0.0, 0.0, 0.0, 0.0, 0.0, 0.0, 0.0, 0.0, 0.0, 0.0, 0.0, 0.0, 0.0, 0.0, 0.0, 0.0, 0.0, 0.0, 0.0, 0.0, 0.0, 0.0, 0.0, 0.0, 0.0, 0.0, 0.0, 0.0, 0.0, 0.0, 0.0, 0.0, 0.0, 0.0, 0.0, 0.0, 0.0, 0.0])
me_plane_001.update()

# ---- objects
ob_light = bpy.data.objects.new('Light', light_light)
ob_camera = bpy.data.objects.new('Camera', cam_camera)
ob_empty = bpy.data.objects.new('Empty', None)
ob_empty_001 = bpy.data.objects.new('Empty.001', None)
ob_plane = bpy.data.objects.new('Plane', me_plane_001)

# ---- transforms, parenting, visibility, modifiers, constraints
ob_light.location = (4.076, 1.005, 5.904)
ob_light.rotation_euler = (0.6503, 0.05522, 1.866)
ob_light.lock_rotations_4d = False
ob_light.empty_display_type = 'ARROWS'
ob_light.color = (0.0, 0.0, 0.0, 0.0)
ob_light.lineart.crease_threshold = 0.0
ob_camera.location = (7.359, -6.926, 4.958)
ob_camera.rotation_euler = (1.109, 0.0, 0.8149)
ob_camera.lock_rotations_4d = False
ob_camera.empty_display_type = 'ARROWS'
ob_camera.color = (0.0, 0.0, 0.0, 0.0)
ob_camera.display_type = 'WIRE'
ob_camera.lineart.crease_threshold = 0.0
ob_empty.location = (0.006738, 0.0, 0.8023)
ob_empty.rotation_euler = (1.571, 0.0, 0.0)
ob_empty.scale = (0.3437, 0.3437, 0.3437)
ob_empty.empty_display_type = 'IMAGE'
ob_empty.empty_display_size = 5.0
ob_empty.use_empty_image_alpha = True
ob_empty.color = (1.0, 1.0, 1.0, 0.8492)
ob_empty_001.location = (0.0, 0.0, 0.8151)
ob_empty_001.rotation_euler = (1.571, -0.0, 1.571)
ob_empty_001.scale = (0.3573, 0.3573, 0.3573)
ob_empty_001.empty_display_type = 'IMAGE'
ob_empty_001.empty_display_size = 5.0
ob_empty_001.use_empty_image_alpha = True
ob_empty_001.color = (1.0, 1.0, 1.0, 0.7698)
ob_plane.location = (0.0, -0.2185, 0.0)
_m = ob_plane.modifiers.new('Mirror', 'MIRROR')
_m.use_clip = True
_m = ob_plane.modifiers.new('Subdivision', 'SUBSURF')

# ---- collection membership
col_collection.objects.link(ob_light)
col_collection.objects.link(ob_camera)
col_collection.objects.link(ob_empty)
col_collection.objects.link(ob_empty_001)
col_collection.objects.link(ob_plane)

# ---- scene / render settings (as saved in the file)
scene.camera = ob_camera
scene.frame_start = 1; scene.frame_end = 250; scene.frame_set(73)
scene.render.engine = 'BLENDER_EEVEE_NEXT'
bpy.context.view_layer.update()
